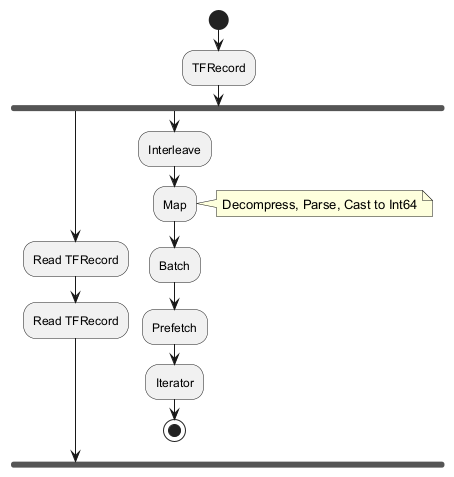

The diagram above was rendered by PlantUML. Its source (embedded in the PNG):
@startuml
start
:TFRecord;
fork
  :Read TFRecord;
  :Read TFRecord;
fork again
:Interleave;
:Map;
  note right: Decompress, Parse, Cast to Int64
:Batch;
:Prefetch;
:Iterator;
stop
@enduml